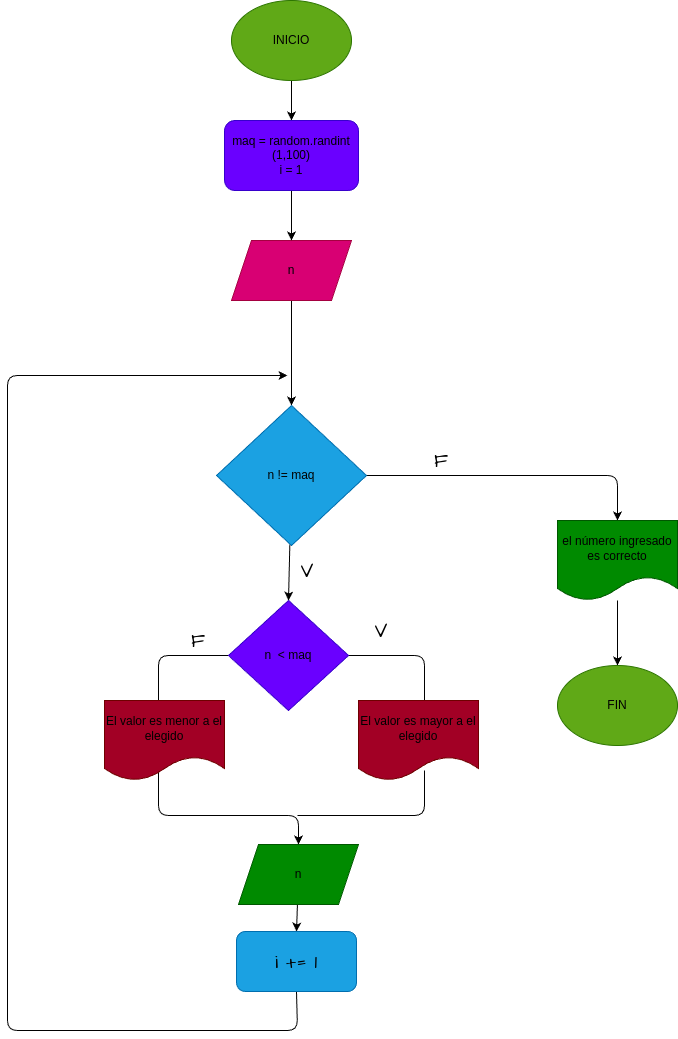

The diagram above was exported from draw.io. Its source (the exported page's mxGraphModel, read from the mxfile embedded in the PNG):
<mxGraphModel dx="572" dy="457" grid="1" gridSize="10" guides="1" tooltips="1" connect="1" arrows="1" fold="1" page="1" pageScale="1" pageWidth="827" pageHeight="1169" math="0" shadow="0">
  <root>
    <mxCell id="0" />
    <mxCell id="1" parent="0" />
    <mxCell id="18" style="edgeStyle=none;html=1;" parent="1" source="2" target="4" edge="1">
      <mxGeometry relative="1" as="geometry" />
    </mxCell>
    <mxCell id="2" value="&lt;font color=&quot;#000000&quot;&gt;INICIO&lt;/font&gt;" style="ellipse;whiteSpace=wrap;html=1;fillColor=#60a917;fontColor=#ffffff;strokeColor=#2D7600;" parent="1" vertex="1">
      <mxGeometry x="354" y="20" width="120" height="80" as="geometry" />
    </mxCell>
    <mxCell id="20" style="edgeStyle=none;html=1;entryX=0.5;entryY=0;entryDx=0;entryDy=0;" parent="1" target="5" edge="1">
      <mxGeometry relative="1" as="geometry">
        <mxPoint x="414" y="319" as="sourcePoint" />
        <mxPoint x="414" y="524" as="targetPoint" />
      </mxGeometry>
    </mxCell>
    <mxCell id="3" value="&lt;font color=&quot;#000000&quot;&gt;n&lt;/font&gt;" style="shape=parallelogram;perimeter=parallelogramPerimeter;whiteSpace=wrap;html=1;fixedSize=1;fillColor=#d80073;fontColor=#ffffff;strokeColor=#A50040;" parent="1" vertex="1">
      <mxGeometry x="354" y="260" width="120" height="60" as="geometry" />
    </mxCell>
    <mxCell id="19" style="edgeStyle=none;html=1;" parent="1" source="4" target="3" edge="1">
      <mxGeometry relative="1" as="geometry" />
    </mxCell>
    <mxCell id="4" value="&lt;font color=&quot;#000000&quot;&gt;maq = random.randint&lt;br&gt;(1,100)&lt;br&gt;i = 1&lt;/font&gt;" style="rounded=1;whiteSpace=wrap;html=1;fillColor=#6a00ff;fontColor=#ffffff;strokeColor=#3700CC;" parent="1" vertex="1">
      <mxGeometry x="347" y="140" width="134" height="70" as="geometry" />
    </mxCell>
    <mxCell id="27" style="edgeStyle=none;html=1;entryX=0.5;entryY=0;entryDx=0;entryDy=0;" parent="1" source="5" target="7" edge="1">
      <mxGeometry relative="1" as="geometry" />
    </mxCell>
    <mxCell id="31" style="edgeStyle=none;html=1;entryX=0.5;entryY=0;entryDx=0;entryDy=0;" parent="1" source="5" target="30" edge="1">
      <mxGeometry relative="1" as="geometry">
        <Array as="points">
          <mxPoint x="740" y="495" />
        </Array>
      </mxGeometry>
    </mxCell>
    <mxCell id="5" value="&lt;font color=&quot;#000000&quot;&gt;n != maq&lt;/font&gt;" style="rhombus;whiteSpace=wrap;html=1;fillColor=#1ba1e2;fontColor=#ffffff;strokeColor=#006EAF;" parent="1" vertex="1">
      <mxGeometry x="339" y="425" width="150" height="140" as="geometry" />
    </mxCell>
    <mxCell id="10" style="edgeStyle=none;html=1;entryX=0.5;entryY=0;entryDx=0;entryDy=0;" parent="1" source="7" edge="1">
      <mxGeometry relative="1" as="geometry">
        <Array as="points">
          <mxPoint x="547" y="675" />
        </Array>
        <mxPoint x="547" y="730" as="targetPoint" />
      </mxGeometry>
    </mxCell>
    <mxCell id="11" style="edgeStyle=none;html=1;entryX=0.5;entryY=0;entryDx=0;entryDy=0;" parent="1" source="7" edge="1">
      <mxGeometry relative="1" as="geometry">
        <Array as="points">
          <mxPoint x="281" y="675" />
        </Array>
        <mxPoint x="281" y="730" as="targetPoint" />
      </mxGeometry>
    </mxCell>
    <mxCell id="7" value="&lt;font color=&quot;#000000&quot;&gt;n&amp;nbsp; &amp;lt; maq&lt;/font&gt;" style="rhombus;whiteSpace=wrap;html=1;fillColor=#6a00ff;fontColor=#ffffff;strokeColor=#3700CC;" parent="1" vertex="1">
      <mxGeometry x="351" y="620" width="120" height="110" as="geometry" />
    </mxCell>
    <mxCell id="25" style="edgeStyle=none;html=1;entryX=0.5;entryY=0;entryDx=0;entryDy=0;" parent="1" target="24" edge="1">
      <mxGeometry relative="1" as="geometry">
        <Array as="points">
          <mxPoint x="281" y="835" />
          <mxPoint x="421" y="835" />
        </Array>
        <mxPoint x="281" y="790" as="sourcePoint" />
      </mxGeometry>
    </mxCell>
    <mxCell id="28" style="edgeStyle=none;html=1;exitX=0.5;exitY=1;exitDx=0;exitDy=0;" parent="1" source="38" edge="1">
      <mxGeometry relative="1" as="geometry">
        <mxPoint x="410" y="395" as="targetPoint" />
        <mxPoint x="280" y="990" as="sourcePoint" />
        <Array as="points">
          <mxPoint x="420" y="1050" />
          <mxPoint x="260" y="1050" />
          <mxPoint x="130" y="1050" />
          <mxPoint x="130" y="395" />
        </Array>
      </mxGeometry>
    </mxCell>
    <mxCell id="39" style="edgeStyle=none;hachureGap=4;html=1;entryX=0.5;entryY=0;entryDx=0;entryDy=0;fontFamily=Architects Daughter;fontSource=https%3A%2F%2Ffonts.googleapis.com%2Fcss%3Ffamily%3DArchitects%2BDaughter;fontSize=16;" parent="1" source="24" target="38" edge="1">
      <mxGeometry relative="1" as="geometry" />
    </mxCell>
    <mxCell id="24" value="&lt;font color=&quot;#000000&quot;&gt;n&lt;/font&gt;" style="shape=parallelogram;perimeter=parallelogramPerimeter;whiteSpace=wrap;html=1;fixedSize=1;fillColor=#008a00;fontColor=#ffffff;strokeColor=#005700;" parent="1" vertex="1">
      <mxGeometry x="361" y="864" width="120" height="60" as="geometry" />
    </mxCell>
    <mxCell id="26" value="" style="endArrow=none;html=1;exitX=0.5;exitY=1;exitDx=0;exitDy=0;" parent="1" edge="1">
      <mxGeometry width="50" height="50" relative="1" as="geometry">
        <mxPoint x="547" y="790" as="sourcePoint" />
        <mxPoint x="420" y="835" as="targetPoint" />
        <Array as="points">
          <mxPoint x="547" y="835" />
        </Array>
      </mxGeometry>
    </mxCell>
    <mxCell id="33" style="edgeStyle=none;hachureGap=4;html=1;entryX=0.5;entryY=0;entryDx=0;entryDy=0;fontFamily=Architects Daughter;fontSource=https%3A%2F%2Ffonts.googleapis.com%2Fcss%3Ffamily%3DArchitects%2BDaughter;fontSize=16;" parent="1" source="30" target="32" edge="1">
      <mxGeometry relative="1" as="geometry" />
    </mxCell>
    <mxCell id="30" value="&lt;font color=&quot;#000000&quot;&gt;el número ingresado es correcto&lt;/font&gt;" style="shape=document;whiteSpace=wrap;html=1;boundedLbl=1;fillColor=#008a00;fontColor=#ffffff;strokeColor=#005700;" parent="1" vertex="1">
      <mxGeometry x="680" y="540" width="120" height="80" as="geometry" />
    </mxCell>
    <mxCell id="32" value="&lt;font color=&quot;#000000&quot;&gt;FIN&lt;/font&gt;" style="ellipse;whiteSpace=wrap;html=1;fillColor=#60a917;fontColor=#ffffff;strokeColor=#2D7600;" parent="1" vertex="1">
      <mxGeometry x="680" y="685" width="120" height="80" as="geometry" />
    </mxCell>
    <mxCell id="34" value="&lt;font color=&quot;#000000&quot;&gt;V&lt;/font&gt;" style="text;html=1;strokeColor=none;fillColor=none;align=center;verticalAlign=middle;whiteSpace=wrap;rounded=0;hachureGap=4;fontFamily=Architects Daughter;fontSource=https%3A%2F%2Ffonts.googleapis.com%2Fcss%3Ffamily%3DArchitects%2BDaughter;fontSize=20;" parent="1" vertex="1">
      <mxGeometry x="474" y="635" width="60" height="30" as="geometry" />
    </mxCell>
    <mxCell id="35" value="&lt;font color=&quot;#000000&quot;&gt;F&lt;/font&gt;" style="text;html=1;strokeColor=none;fillColor=none;align=center;verticalAlign=middle;whiteSpace=wrap;rounded=0;hachureGap=4;fontFamily=Architects Daughter;fontSource=https%3A%2F%2Ffonts.googleapis.com%2Fcss%3Ffamily%3DArchitects%2BDaughter;fontSize=20;" parent="1" vertex="1">
      <mxGeometry x="291" y="645" width="60" height="30" as="geometry" />
    </mxCell>
    <mxCell id="36" value="&lt;font color=&quot;#000000&quot;&gt;V&lt;/font&gt;" style="text;html=1;strokeColor=none;fillColor=none;align=center;verticalAlign=middle;whiteSpace=wrap;rounded=0;hachureGap=4;fontFamily=Architects Daughter;fontSource=https%3A%2F%2Ffonts.googleapis.com%2Fcss%3Ffamily%3DArchitects%2BDaughter;fontSize=20;" parent="1" vertex="1">
      <mxGeometry x="400" y="575" width="60" height="30" as="geometry" />
    </mxCell>
    <mxCell id="37" value="&lt;font color=&quot;#000000&quot;&gt;F&lt;/font&gt;" style="text;html=1;strokeColor=none;fillColor=none;align=center;verticalAlign=middle;whiteSpace=wrap;rounded=0;hachureGap=4;fontFamily=Architects Daughter;fontSource=https%3A%2F%2Ffonts.googleapis.com%2Fcss%3Ffamily%3DArchitects%2BDaughter;fontSize=20;" parent="1" vertex="1">
      <mxGeometry x="534" y="465" width="60" height="30" as="geometry" />
    </mxCell>
    <mxCell id="38" value="&lt;font color=&quot;#000000&quot;&gt;i += 1&lt;/font&gt;" style="rounded=1;whiteSpace=wrap;html=1;hachureGap=4;fontFamily=Architects Daughter;fontSource=https%3A%2F%2Ffonts.googleapis.com%2Fcss%3Ffamily%3DArchitects%2BDaughter;fontSize=20;fillColor=#1ba1e2;fontColor=#ffffff;strokeColor=#006EAF;" parent="1" vertex="1">
      <mxGeometry x="359" y="951" width="120" height="60" as="geometry" />
    </mxCell>
    <mxCell id="40" value="&lt;font style=&quot;color: light-dark(rgb(0, 0, 0), rgb(255, 255, 255));&quot;&gt;El valor es menor a el elegido&lt;/font&gt;" style="shape=document;whiteSpace=wrap;html=1;boundedLbl=1;fillColor=#a20025;fontColor=#ffffff;strokeColor=#6F0000;" vertex="1" parent="1">
      <mxGeometry x="227" y="720" width="120" height="80" as="geometry" />
    </mxCell>
    <mxCell id="41" value="&lt;font style=&quot;color: light-dark(rgb(0, 0, 0), rgb(255, 255, 255));&quot;&gt;El valor es mayor a el elegido&lt;/font&gt;" style="shape=document;whiteSpace=wrap;html=1;boundedLbl=1;fillColor=#a20025;fontColor=#ffffff;strokeColor=#6F0000;" vertex="1" parent="1">
      <mxGeometry x="481" y="720" width="120" height="80" as="geometry" />
    </mxCell>
  </root>
</mxGraphModel>